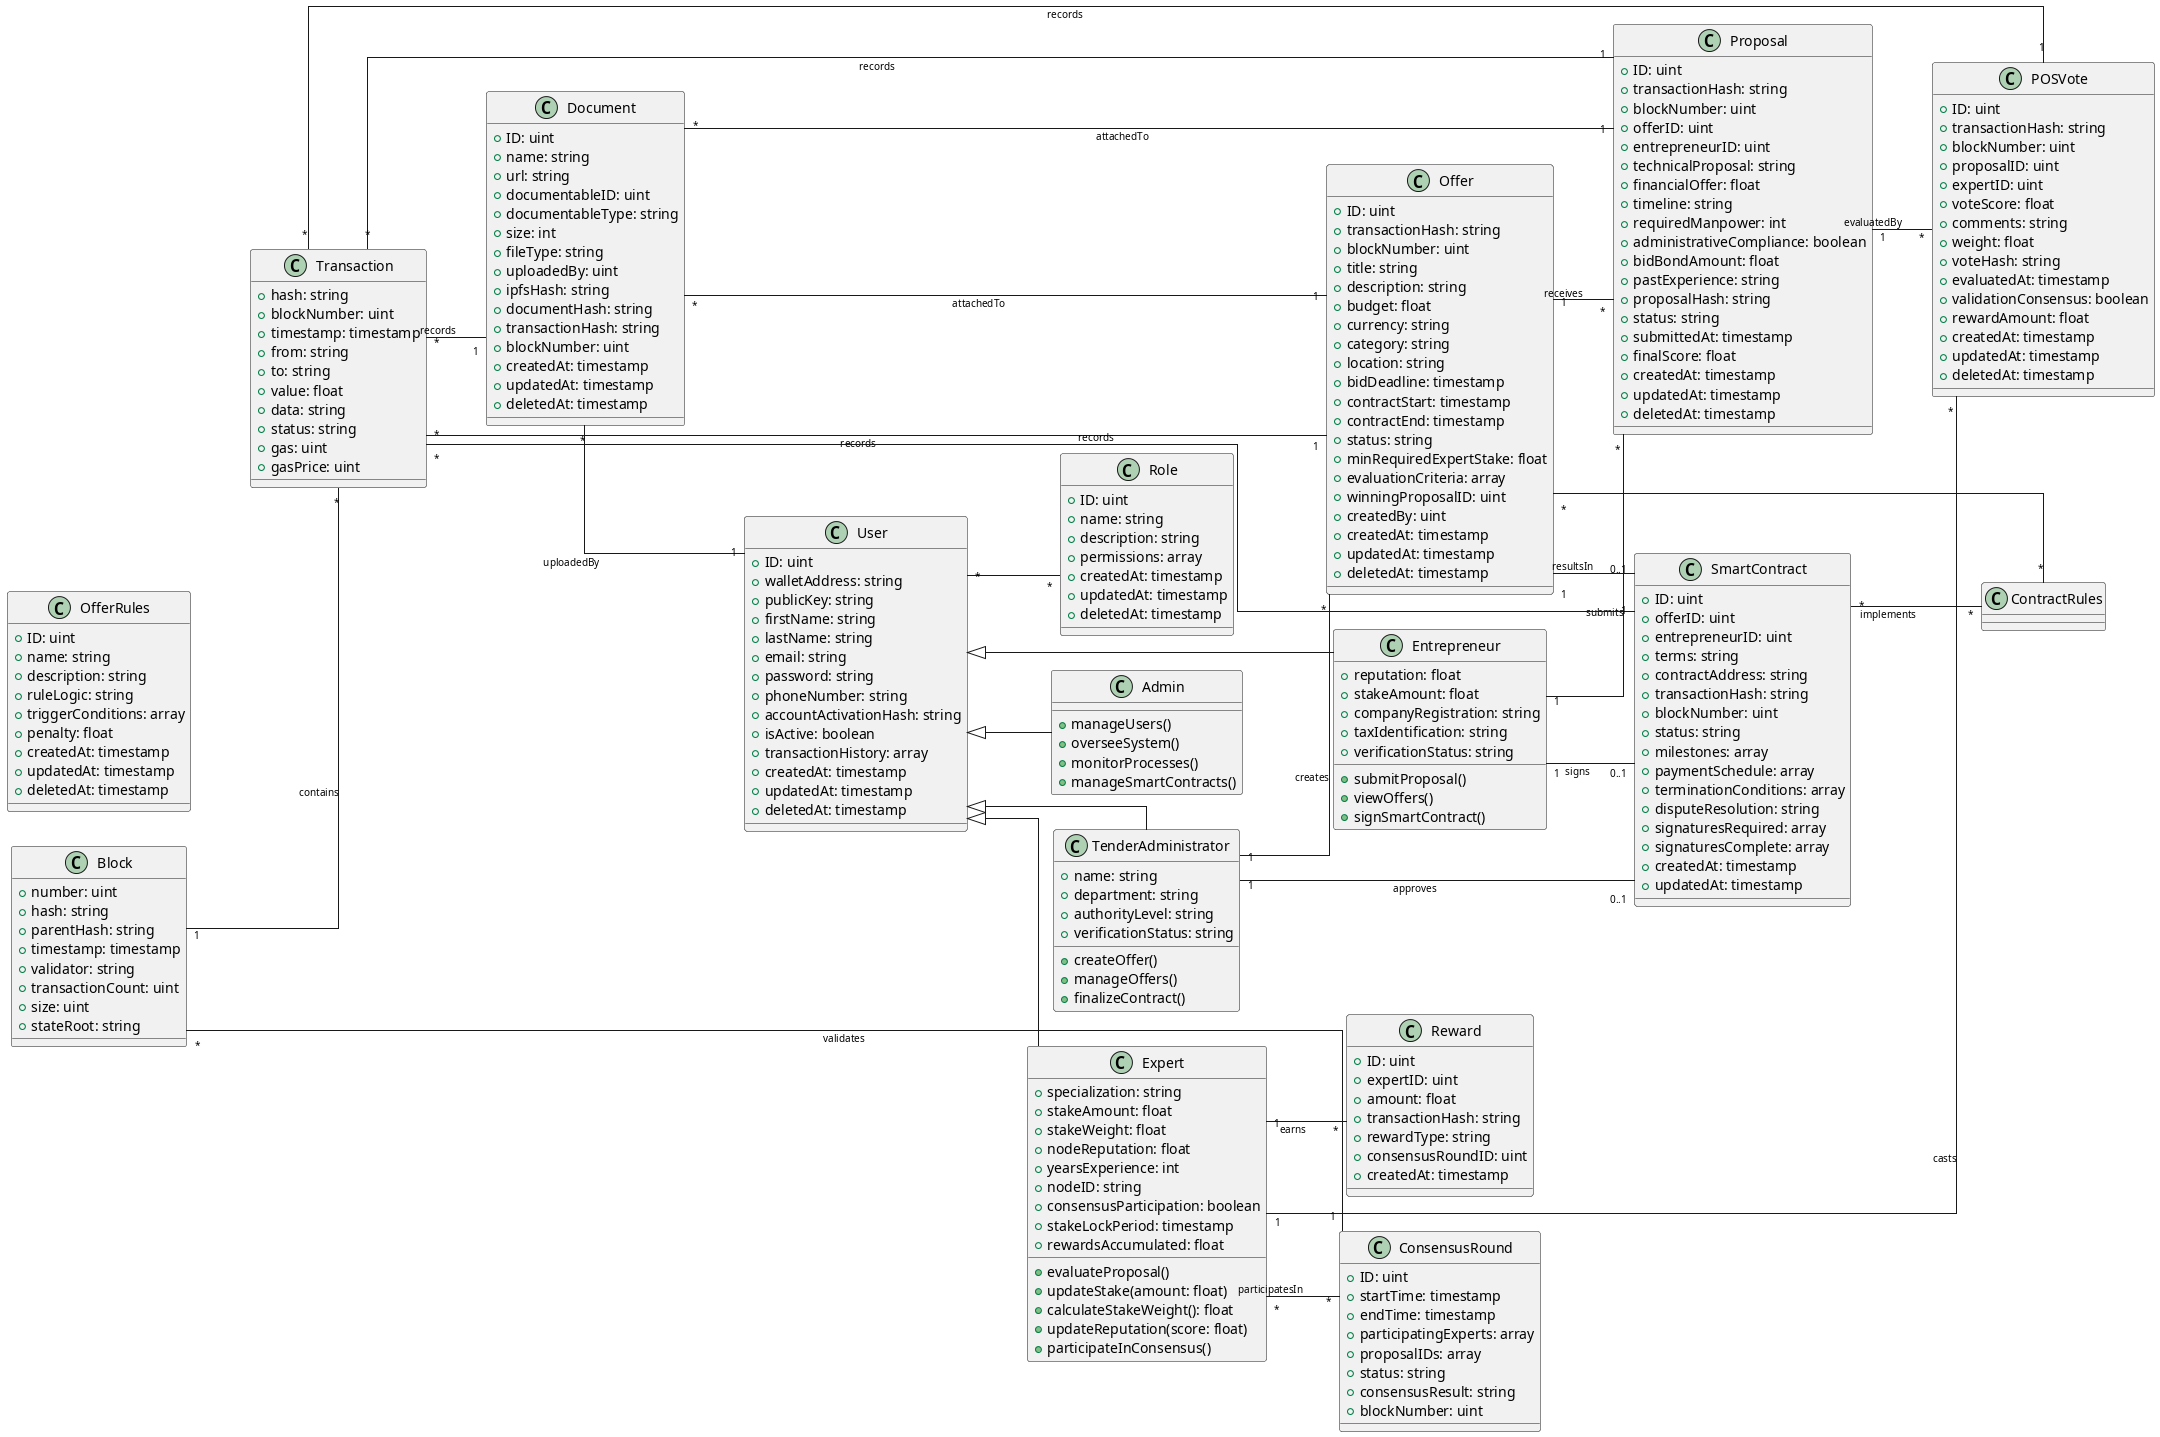

The diagram above was rendered by PlantUML. Its source (embedded in the PNG):
@startuml class-blockchain
left to right direction
skinparam linetype ortho
skinparam ArrowFontSize 10

' Core entity classes
class User {
  +ID: uint
  +walletAddress: string
  +publicKey: string
  +firstName: string
  +lastName: string
  +email: string
  +password: string
  +phoneNumber: string
  +accountActivationHash: string
  +isActive: boolean
  +transactionHistory: array
  +createdAt: timestamp
  +updatedAt: timestamp
  +deletedAt: timestamp
}

class Role {
  +ID: uint
  +name: string
  +description: string
  +permissions: array
  +createdAt: timestamp
  +updatedAt: timestamp
  +deletedAt: timestamp
}

' User types
class Admin {
  +manageUsers()
  +overseeSystem()
  +monitorProcesses()
  +manageSmartContracts()
}

class Entrepreneur {
  +reputation: float
  +stakeAmount: float
  +companyRegistration: string
  +taxIdentification: string
  +verificationStatus: string
  +submitProposal()
  +viewOffers()
  +signSmartContract()
}

class TenderAdministrator {
  +name: string
  +department: string
  +authorityLevel: string
  +verificationStatus: string
  +createOffer()
  +manageOffers()
  +finalizeContract()
}

class Expert {
  +specialization: string
  +stakeAmount: float
  +stakeWeight: float
  +nodeReputation: float
  +yearsExperience: int
  +nodeID: string
  +consensusParticipation: boolean
  +stakeLockPeriod: timestamp
  +rewardsAccumulated: float
  +evaluateProposal()
  +updateStake(amount: float)
  +calculateStakeWeight(): float
  +updateReputation(score: float)
  +participateInConsensus()
}

' Main business entities
class Offer {
  +ID: uint
  +transactionHash: string
  +blockNumber: uint
  +title: string
  +description: string
  +budget: float
  +currency: string
  +category: string
  +location: string
  +bidDeadline: timestamp
  +contractStart: timestamp
  +contractEnd: timestamp
  +status: string
  +minRequiredExpertStake: float
  +evaluationCriteria: array
  +winningProposalID: uint
  +createdBy: uint
  +createdAt: timestamp
  +updatedAt: timestamp
  +deletedAt: timestamp
}

class Proposal {
  +ID: uint
  +transactionHash: string
  +blockNumber: uint
  +offerID: uint
  +entrepreneurID: uint
  +technicalProposal: string
  +financialOffer: float
  +timeline: string
  +requiredManpower: int
  +administrativeCompliance: boolean
  +bidBondAmount: float
  +pastExperience: string
  +proposalHash: string
  +status: string
  +submittedAt: timestamp
  +finalScore: float
  +createdAt: timestamp
  +updatedAt: timestamp
  +deletedAt: timestamp
}

class POSVote {
  +ID: uint
  +transactionHash: string
  +blockNumber: uint
  +proposalID: uint
  +expertID: uint
  +voteScore: float
  +comments: string
  +weight: float
  +voteHash: string
  +evaluatedAt: timestamp
  +validationConsensus: boolean
  +rewardAmount: float
  +createdAt: timestamp
  +updatedAt: timestamp
  +deletedAt: timestamp
}

class Document {
  +ID: uint
  +name: string
  +url: string
  +documentableID: uint
  +documentableType: string
  +size: int
  +fileType: string
  +uploadedBy: uint
  +ipfsHash: string
  +documentHash: string
  +transactionHash: string
  +blockNumber: uint
  +createdAt: timestamp
  +updatedAt: timestamp
  +deletedAt: timestamp
}

' Contract-related classes
class OfferRules {
  +ID: uint
  +name: string
  +description: string
  +ruleLogic: string
  +triggerConditions: array
  +penalty: float
  +createdAt: timestamp
  +updatedAt: timestamp
  +deletedAt: timestamp
}

class SmartContract {
  +ID: uint
  +offerID: uint
  +entrepreneurID: uint
  +terms: string
  +contractAddress: string
  +transactionHash: string
  +blockNumber: uint
  +status: string
  +milestones: array
  +paymentSchedule: array
  +terminationConditions: array
  +disputeResolution: string
  +signaturesRequired: array
  +signaturesComplete: array
  +createdAt: timestamp
  +updatedAt: timestamp
}

' Blockchain-specific classes
class Transaction {
  +hash: string
  +blockNumber: uint
  +timestamp: timestamp
  +from: string
  +to: string
  +value: float
  +data: string
  +status: string
  +gas: uint
  +gasPrice: uint
}

class Block {
  +number: uint
  +hash: string
  +parentHash: string
  +timestamp: timestamp
  +validator: string
  +transactionCount: uint
  +size: uint
  +stateRoot: string
}

class ConsensusRound {
  +ID: uint
  +startTime: timestamp
  +endTime: timestamp
  +participatingExperts: array
  +proposalIDs: array
  +status: string
  +consensusResult: string
  +blockNumber: uint
}

class Reward {
  +ID: uint
  +expertID: uint
  +amount: float
  +transactionHash: string
  +rewardType: string
  +consensusRoundID: uint
  +createdAt: timestamp
}

' Relationships
User <|-- Admin
User <|-- Entrepreneur
User <|-- TenderAdministrator
User <|-- Expert
User "*" -- "*" Role

TenderAdministrator "1" -- "*" Offer : creates
Entrepreneur "1" -- "*" Proposal : submits
Offer "1" -- "*" Proposal : receives
Expert "1" -- "*" POSVote : casts
Proposal "1" -- "*" POSVote : evaluatedBy
Expert "*" -- "*" ConsensusRound : participatesIn
Expert "1" -- "*" Reward : earns

Offer "1" -- "0..1" SmartContract : resultsIn
Entrepreneur "1" -- "0..1" SmartContract : signs
TenderAdministrator "1" -- "0..1" SmartContract : approves

Offer "*" -- "*" ContractRules
SmartContract "*" -- "*" ContractRules : implements

Document "*" -- "1" Offer : attachedTo
Document "*" -- "1" Proposal : attachedTo
Document "*" -- "1" User : uploadedBy

Transaction "*" -- "1" Offer : records
Transaction "*" -- "1" Proposal : records
Transaction "*" -- "1" POSVote : records
Transaction "*" -- "1" SmartContract : records
Transaction "*" -- "1" Document : records

Block "1" -- "*" Transaction : contains
Block "*" -- "1" ConsensusRound : validates
@enduml